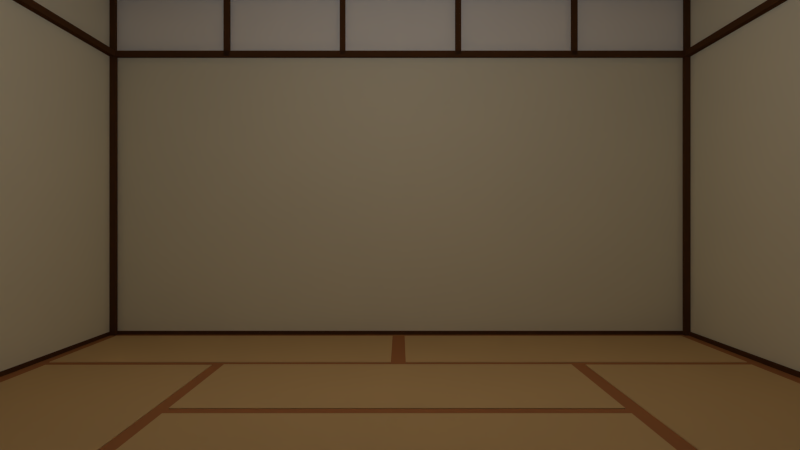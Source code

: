 # Source: level_test2.blend  (saved by Blender 2.69.0; exported with 4.5.12 LTS)
import bpy
from mathutils import Matrix  # noqa: F401  (used for matrix-valued properties, if any)

bpy.ops.wm.read_factory_settings(use_empty=True)
scene = bpy.context.scene
scene.name = 'Scene'

# ---- collections
col_collection_1 = bpy.data.collections.new('Collection 1'); scene.collection.children.link(col_collection_1)
col_collection_2 = bpy.data.collections.new('Collection 2'); scene.collection.children.link(col_collection_2)

# ---- materials (node trees are filled in below, after node groups)
mat_plafond = bpy.data.materials.new('plafond')
mat_plafond.alpha_threshold = 0.0
mat_plafond.use_transparent_shadow = False
mat_plafond.diffuse_color = (0.4385, 0.185, 0.07777, 1.0)
mat_plafond.roughness = 0.5
mat_plafond.specular_intensity = 0.01
mat_plafond.line_color = (0.0, 0.0, 0.0, 1.0)
mat_bois_clair = bpy.data.materials.new('bois_clair')
mat_bois_clair.alpha_threshold = 0.0
mat_bois_clair.use_transparent_shadow = False
mat_bois_clair.diffuse_color = (0.6619, 0.4657, 0.2353, 1.0)
mat_bois_clair.roughness = 0.5
mat_bois_clair.specular_intensity = 0.0
mat_bois_clair.line_color = (0.0, 0.0, 0.0, 1.0)
mat_bois_fonce = bpy.data.materials.new('bois_fonce')
mat_bois_fonce.alpha_threshold = 0.0
mat_bois_fonce.use_transparent_shadow = False
mat_bois_fonce.diffuse_color = (0.1065, 0.04851, 0.02253, 1.0)
mat_bois_fonce.roughness = 0.5
mat_bois_fonce.specular_intensity = 0.1
mat_bois_fonce.line_color = (0.0, 0.0, 0.0, 1.0)
mat_beige = bpy.data.materials.new('beige')
mat_beige.alpha_threshold = 0.0
mat_beige.use_transparent_shadow = False
mat_beige.diffuse_color = (0.855, 0.8299, 0.693, 1.0)
mat_beige.roughness = 0.5
mat_beige.specular_intensity = 0.1
mat_beige.line_color = (0.0, 0.0, 0.0, 1.0)
mat_contour_cadre = bpy.data.materials.new('contour_cadre')
mat_contour_cadre.alpha_threshold = 0.0
mat_contour_cadre.use_transparent_shadow = False
mat_contour_cadre.diffuse_color = (1.0, 1.0, 1.0, 1.0)
mat_contour_cadre.roughness = 0.5
mat_contour_cadre.specular_intensity = 0.0
mat_contour_cadre.line_color = (0.0, 0.0, 0.0, 1.0)

# ---- material node trees

# ---- world
world_world = bpy.data.worlds.new('World'); scene.world = world_world
world_world.color = (0.05088, 0.05088, 0.05088)
world_world.use_sun_shadow = False
world_world.sun_shadow_jitter_overblur = 0.0
world_world.cycles.sampling_method = 'MANUAL'
world_world.cycles.sample_map_resolution = 256

# ---- cameras
cam_camera = bpy.data.cameras.new('Camera')
cam_camera.clip_end = 100.0
cam_camera.lens = 27.71
cam_camera.sensor_width = 32.0
cam_camera.sensor_height = 18.0
cam_camera.ortho_scale = 7.314
cam_camera.lens_unit = 'FOV'
cam_camera.dof.focus_distance = 0.0
cam_camera.dof.aperture_fstop = 128.0

# ---- lights
light_lamp_005 = bpy.data.lights.new('Lamp.005', 'POINT')
light_lamp_005.transmission_factor = 0.0
light_lamp_005.cutoff_distance = 30.0
light_lamp_005.use_shadow = False
light_lamp_005.energy = 80.0
light_lamp_005.shadow_buffer_clip_start = 1.001
light_lamp_005.shadow_soft_size = 0.1
light_lamp_005.shadow_maximum_resolution = 0.006
light_lamp_005.use_absolute_resolution = True
light_lamp_005.cycles.use_multiple_importance_sampling = False

# ---- meshes
me_sol_001 = bpy.data.meshes.new('sol.001')
me_sol_001.from_pydata([(5.0, -5.0, 0.0), (-5.0, -5.0, 0.0), (5.0, 5.0, 0.0), (-5.0, 5.0, 0.0)], [], [(1, 0, 2, 3)])
me_sol_001.materials.append(mat_plafond)
me_sol_001.use_remesh_preserve_volume = False
me_sol_001.use_remesh_preserve_attributes = False
me_sol_001.use_mirror_vertex_groups = False
me_sol_001.update()
me_tapis3 = bpy.data.meshes.new('tapis3')
me_tapis3.from_pydata([(1.127, -2.361, -0.07023), (-1.127, -2.361, -0.07023), (-1.127, 2.361, -0.07023), (1.127, 2.361, -0.07023), (1.127, -2.361, 0.07023), (-1.127, -2.361, 0.07023), (-1.127, 2.361, 0.07023), (1.127, 2.361, 0.07023)], [], [(4, 5, 1, 0), (5, 6, 2, 1), (6, 7, 3, 2), (7, 4, 0, 3), (0, 1, 2, 3), (7, 6, 5, 4)])
me_tapis3.materials.append(mat_bois_clair)
me_tapis3.use_remesh_preserve_volume = False
me_tapis3.use_remesh_preserve_attributes = False
me_tapis3.use_mirror_vertex_groups = False
me_tapis3.update()
me_tapis6 = bpy.data.meshes.new('tapis6')
me_tapis6.from_pydata([(1.127, -2.361, -0.07023), (-1.127, -2.361, -0.07023), (-1.127, 2.361, -0.07023), (1.127, 2.361, -0.07023), (1.127, -2.361, 0.07023), (-1.127, -2.361, 0.07023), (-1.127, 2.361, 0.07023), (1.127, 2.361, 0.07023)], [], [(4, 5, 1, 0), (5, 6, 2, 1), (6, 7, 3, 2), (7, 4, 0, 3), (0, 1, 2, 3), (7, 6, 5, 4)])
me_tapis6.materials.append(mat_bois_clair)
me_tapis6.use_remesh_preserve_volume = False
me_tapis6.use_remesh_preserve_attributes = False
me_tapis6.use_mirror_vertex_groups = False
me_tapis6.update()
me_tapis8 = bpy.data.meshes.new('tapis8')
me_tapis8.from_pydata([(-2.361, -1.127, -0.07023), (-2.361, 1.127, -0.07023), (2.361, 1.127, -0.07023), (2.361, -1.127, -0.07023), (-2.361, -1.127, 0.07023), (-2.361, 1.127, 0.07023), (2.361, 1.127, 0.07023), (2.361, -1.127, 0.07023)], [], [(4, 5, 1, 0), (5, 6, 2, 1), (6, 7, 3, 2), (7, 4, 0, 3), (0, 1, 2, 3), (7, 6, 5, 4)])
me_tapis8.materials.append(mat_bois_clair)
me_tapis8.use_remesh_preserve_volume = False
me_tapis8.use_remesh_preserve_attributes = False
me_tapis8.use_mirror_vertex_groups = False
me_tapis8.update()
me_tapis7 = bpy.data.meshes.new('tapis7')
me_tapis7.from_pydata([(-2.361, -1.127, -0.07023), (-2.361, 1.127, -0.07023), (2.361, 1.127, -0.07023), (2.361, -1.127, -0.07023), (-2.361, -1.127, 0.07023), (-2.361, 1.127, 0.07023), (2.361, 1.127, 0.07023), (2.361, -1.127, 0.07023)], [], [(4, 5, 1, 0), (5, 6, 2, 1), (6, 7, 3, 2), (7, 4, 0, 3), (0, 1, 2, 3), (7, 6, 5, 4)])
me_tapis7.materials.append(mat_bois_clair)
me_tapis7.use_remesh_preserve_volume = False
me_tapis7.use_remesh_preserve_attributes = False
me_tapis7.use_mirror_vertex_groups = False
me_tapis7.update()
me_tapis2 = bpy.data.meshes.new('tapis2')
me_tapis2.from_pydata([(-2.361, -1.127, -0.07023), (-2.361, 1.127, -0.07023), (2.361, 1.127, -0.07023), (2.361, -1.127, -0.07023), (-2.361, -1.127, 0.07023), (-2.361, 1.127, 0.07023), (2.361, 1.127, 0.07023), (2.361, -1.127, 0.07023)], [], [(4, 5, 1, 0), (5, 6, 2, 1), (6, 7, 3, 2), (7, 4, 0, 3), (0, 1, 2, 3), (7, 6, 5, 4)])
me_tapis2.materials.append(mat_bois_clair)
me_tapis2.use_remesh_preserve_volume = False
me_tapis2.use_remesh_preserve_attributes = False
me_tapis2.use_mirror_vertex_groups = False
me_tapis2.update()
me_tapis1 = bpy.data.meshes.new('tapis1')
me_tapis1.from_pydata([(-2.361, -1.127, -0.07023), (-2.361, 1.127, -0.07023), (2.361, 1.127, -0.07023), (2.361, -1.127, -0.07023), (-2.361, -1.127, 0.07023), (-2.361, 1.127, 0.07023), (2.361, 1.127, 0.07023), (2.361, -1.127, 0.07023)], [], [(4, 5, 1, 0), (5, 6, 2, 1), (6, 7, 3, 2), (7, 4, 0, 3), (0, 1, 2, 3), (7, 6, 5, 4)])
me_tapis1.materials.append(mat_bois_clair)
me_tapis1.use_remesh_preserve_volume = False
me_tapis1.use_remesh_preserve_attributes = False
me_tapis1.use_mirror_vertex_groups = False
me_tapis1.update()
me_tapis5 = bpy.data.meshes.new('tapis5')
me_tapis5.from_pydata([(-2.361, -1.127, -0.07023), (-2.361, 1.127, -0.07023), (2.361, 1.127, -0.07023), (2.361, -1.127, -0.07023), (-2.361, -1.127, 0.07023), (-2.361, 1.127, 0.07023), (2.361, 1.127, 0.07023), (2.361, -1.127, 0.07023)], [], [(4, 5, 1, 0), (5, 6, 2, 1), (6, 7, 3, 2), (7, 4, 0, 3), (0, 1, 2, 3), (7, 6, 5, 4)])
me_tapis5.materials.append(mat_bois_clair)
me_tapis5.use_remesh_preserve_volume = False
me_tapis5.use_remesh_preserve_attributes = False
me_tapis5.use_mirror_vertex_groups = False
me_tapis5.update()
me_tapis4 = bpy.data.meshes.new('tapis4')
me_tapis4.from_pydata([(-2.361, -1.127, -0.07023), (-2.361, 1.127, -0.07023), (2.361, 1.127, -0.07023), (2.361, -1.127, -0.07023), (-2.361, -1.127, 0.07023), (-2.361, 1.127, 0.07023), (2.361, 1.127, 0.07023), (2.361, -1.127, 0.07023)], [], [(4, 5, 1, 0), (5, 6, 2, 1), (6, 7, 3, 2), (7, 4, 0, 3), (0, 1, 2, 3), (7, 6, 5, 4)])
me_tapis4.materials.append(mat_bois_clair)
me_tapis4.use_remesh_preserve_volume = False
me_tapis4.use_remesh_preserve_attributes = False
me_tapis4.use_mirror_vertex_groups = False
me_tapis4.update()
me_contour_001 = bpy.data.meshes.new('contour.001')
me_contour_001.from_pydata([(-5.023, -0.05, -4.603), (-5.023, 0.05, -4.603), (-4.923, 0.05, -4.603), (-4.923, -0.05, -4.603), (-5.023, -0.05, 1.397), (-5.023, 0.05, 1.397), (-4.923, 0.05, 1.397), (-4.923, -0.05, 1.397), (-5.023, -0.05, 1.3), (-5.023, 0.05, 1.3), (-4.923, 0.05, 1.301), (-4.923, -0.05, 1.301), (4.98, 0.05, 1.397), (4.98, -0.05, 1.397), (4.98, 0.05, 1.3), (4.98, -0.05, 1.3), (4.879, -0.05, 1.301), (4.879, 0.05, 1.301), (4.879, -0.05, 1.397), (4.879, 0.05, 1.397), (4.98, 0.05, -4.59), (4.98, -0.05, -4.59), (4.879, -0.05, -4.59), (4.879, 0.05, -4.59), (-5.023, 0.05, 0.3999), (-5.023, 0.05, 0.2988), (-4.923, 0.05, 0.4005), (-4.923, 0.05, 0.2992), (-4.923, -0.05, 0.4005), (-4.923, -0.05, 0.2992), (-5.023, -0.05, 0.3999), (-5.023, -0.05, 0.2988), (4.961, 0.05, 0.4005), (4.961, 0.05, 0.2992), (4.961, -0.05, 0.4005), (4.961, -0.05, 0.2992), (-2.959, -0.05, 1.301), (-3.062, -0.05, 1.301), (-2.959, -0.05, 1.397), (-3.062, -0.05, 1.397), (-2.959, 0.05, 1.301), (-3.062, 0.05, 1.301), (-2.959, 0.05, 1.397), (-3.062, 0.05, 1.397), (-1.061, -0.05, 1.301), (-0.9677, -0.05, 1.301), (-1.061, -0.05, 1.397), (-0.9677, -0.05, 1.397), (-1.061, 0.05, 1.301), (-0.9677, 0.05, 1.301), (-1.061, 0.05, 1.397), (-0.9677, 0.05, 1.397), (0.9305, -0.05, 1.301), (1.03, -0.05, 1.301), (2.935, -0.05, 1.301), (3.034, -0.05, 1.301), (0.9305, -0.05, 1.397), (1.03, -0.05, 1.397), (2.935, -0.05, 1.397), (3.034, -0.05, 1.397), (0.9305, 0.05, 1.301), (1.03, 0.05, 1.301), (2.935, 0.05, 1.301), (3.034, 0.05, 1.301), (0.9305, 0.05, 1.397), (1.03, 0.05, 1.397), (2.935, 0.05, 1.397), (3.034, 0.05, 1.397), (-2.959, -0.05, 0.3128), (-3.062, -0.05, 0.3128), (-2.959, 0.05, 0.3128), (-3.062, 0.05, 0.3128), (-1.061, -0.05, 0.3384), (-0.9677, -0.05, 0.3384), (-1.061, 0.05, 0.3384), (-0.9677, 0.05, 0.3384), (0.9305, -0.05, 0.3384), (1.03, -0.05, 0.3384), (0.9305, 0.05, 0.3384), (1.03, 0.05, 0.3384), (2.935, -0.05, 0.3347), (3.034, -0.05, 0.3347), (2.935, 0.05, 0.3347), (3.034, 0.05, 0.3347), (-5.023, -9.949, 1.397), (-4.923, -9.949, 1.397), (-5.023, -9.949, 1.3), (-4.923, -9.949, 1.301), (4.98, -9.948, 1.397), (4.98, -9.948, 1.3), (4.879, -9.948, 1.301), (4.879, -9.948, 1.397), (-4.923, -9.949, 0.4005), (-4.923, -9.949, 0.2992), (-5.023, -9.949, 0.3999), (-5.023, -9.949, 0.2988), (4.879, -0.05, 0.2979), (4.879, -0.05, 0.4004), (4.879, 0.05, 0.4004), (4.879, 0.05, 0.2979), (4.98, -0.05, 0.2976), (4.98, -0.05, 0.3998), (4.98, 0.05, 0.3998), (4.98, 0.05, 0.2976), (4.879, -9.948, 0.2979), (4.879, -9.948, 0.4004), (4.98, -9.948, 0.2976), (4.98, -9.948, 0.3998), (-5.023, 0.05, -4.436), (-5.023, 0.05, -4.517), (-4.923, 0.05, -4.436), (-4.923, 0.05, -4.517), (-4.923, -0.05, -4.436), (-4.923, -0.05, -4.517), (-5.023, -0.05, -4.436), (-5.023, -0.05, -4.6), (-5.023, -9.95, -4.436), (-5.023, -9.95, -4.603), (-5.022, -0.05, -4.436), (-5.022, -0.05, -4.601), (-5.022, -9.95, -4.436), (-5.022, -9.95, -4.602), (4.98, 0.05, -4.436), (4.98, 0.05, -4.595), (-4.923, 0.0484, -4.436), (-4.923, 0.0484, -4.517), (4.98, 0.0484, -4.436), (4.98, 0.0484, -4.517), (4.98, -9.954, -4.436), (4.98, -9.954, -4.598), (4.944, 0.0484, -4.436), (4.944, 0.0484, -4.595), (4.944, -9.954, -4.436), (4.944, -9.954, -4.598)], [], [(115, 109, 1, 0), (109, 111, 2, 1), (111, 113, 3, 2), (113, 115, 0, 3), (0, 1, 2, 3), (7, 6, 5, 4), (4, 5, 9, 8), (5, 6, 10, 9), (96, 99, 23, 22), (8, 11, 87, 86), (12, 13, 15, 14), (18, 16, 90, 91), (17, 19, 12, 14), (19, 18, 13, 12), (55, 63, 17, 16), (59, 55, 16, 18), (63, 67, 19, 17), (67, 59, 18, 19), (22, 23, 20, 21), (100, 96, 22, 21), (99, 103, 20, 23), (103, 100, 21, 20), (8, 9, 24, 30), (30, 24, 25, 31), (9, 10, 26, 24), (24, 26, 27, 25), (10, 11, 28, 26), (29, 27, 33, 35), (11, 8, 30, 28), (31, 29, 93, 95), (32, 34, 35, 33), (26, 28, 34, 32), (28, 29, 35, 34), (27, 26, 32, 33), (11, 10, 41, 37), (40, 36, 68, 70), (7, 11, 37, 39), (10, 6, 43, 41), (41, 43, 42, 40), (6, 7, 39, 43), (43, 39, 38, 42), (36, 40, 48, 44), (49, 45, 73, 75), (38, 36, 44, 46), (40, 42, 50, 48), (48, 50, 51, 49), (42, 38, 46, 50), (50, 46, 47, 51), (45, 49, 60, 52), (61, 53, 77, 79), (53, 61, 62, 54), (63, 55, 81, 83), (47, 45, 52, 56), (57, 53, 54, 58), (49, 51, 64, 60), (60, 64, 65, 61), (61, 65, 66, 62), (62, 66, 67, 63), (51, 47, 56, 64), (64, 56, 57, 65), (65, 57, 58, 66), (66, 58, 59, 67), (69, 71, 70, 68), (37, 41, 71, 69), (41, 40, 70, 71), (36, 37, 69, 68), (72, 74, 75, 73), (44, 48, 74, 72), (48, 49, 75, 74), (45, 44, 72, 73), (76, 78, 79, 77), (52, 60, 78, 76), (60, 61, 79, 78), (53, 52, 76, 77), (80, 82, 83, 81), (54, 62, 82, 80), (62, 63, 83, 82), (55, 54, 80, 81), (85, 84, 86, 87), (11, 7, 85, 87), (7, 4, 84, 85), (4, 8, 86, 84), (91, 90, 89, 88), (13, 18, 91, 88), (16, 15, 89, 90), (15, 13, 88, 89), (92, 94, 95, 93), (28, 30, 94, 92), (30, 31, 95, 94), (29, 28, 92, 93), (16, 17, 98, 97), (97, 98, 99, 96), (15, 16, 97, 101), (96, 100, 106, 104), (17, 14, 102, 98), (98, 102, 103, 99), (14, 15, 101, 102), (102, 101, 100, 103), (107, 105, 104, 106), (101, 97, 105, 107), (100, 101, 107, 106), (97, 96, 104, 105), (31, 25, 108, 114), (114, 108, 109, 115), (25, 27, 110, 108), (108, 110, 111, 109), (27, 29, 112, 110), (110, 112, 113, 111), (29, 31, 114, 112), (112, 114, 115, 113), (114, 116, 120, 118), (119, 118, 120, 121), (117, 115, 119, 121), (116, 117, 121, 120), (115, 114, 118, 119), (111, 123, 127, 125), (124, 125, 127, 126), (122, 110, 124, 126), (123, 122, 126, 127), (110, 111, 125, 124), (126, 128, 132, 130), (131, 130, 132, 133), (129, 127, 131, 133), (128, 129, 133, 132), (127, 126, 130, 131), (44, 45, 47, 46), (36, 38, 39, 37), (52, 53, 57, 56), (54, 55, 59, 58)])
me_contour_001.materials.append(mat_bois_fonce)
me_contour_001.use_remesh_preserve_volume = False
me_contour_001.use_remesh_preserve_attributes = False
me_contour_001.use_mirror_vertex_groups = False
me_contour_001.update()
me_murdroite = bpy.data.meshes.new('murDroite')
me_murdroite.from_pydata([(5.758e-06, -5.0, 3.0), (-5.758e-06, -5.0, -3.0), (5.758e-06, 5.0, 3.0), (-5.758e-06, 5.0, -3.0)], [], [(1, 0, 2, 3)])
me_murdroite.materials.append(mat_beige)
me_murdroite.use_remesh_preserve_volume = False
me_murdroite.use_remesh_preserve_attributes = False
me_murdroite.use_mirror_vertex_groups = False
me_murdroite.update()
me_murgauche = bpy.data.meshes.new('murGauche')
me_murgauche.from_pydata([(-1.919e-06, -5.0, -3.0), (1.919e-06, -5.0, 3.0), (-1.919e-06, 5.0, -3.0), (1.919e-06, 5.0, 3.0)], [], [(1, 0, 2, 3)])
me_murgauche.materials.append(mat_beige)
me_murgauche.use_remesh_preserve_volume = False
me_murgauche.use_remesh_preserve_attributes = False
me_murgauche.use_mirror_vertex_groups = False
me_murgauche.update()
me_murfond = bpy.data.meshes.new('MurFond')
me_murfond.from_pydata([(5.0, -2.265e-07, -3.0), (-5.0, -2.265e-07, -3.0), (5.0, 2.265e-07, 3.0), (-5.0, 2.265e-07, 3.0)], [], [(1, 0, 2, 3)])
me_murfond.materials.append(mat_beige)
me_murfond.use_remesh_preserve_volume = False
me_murfond.use_remesh_preserve_attributes = False
me_murfond.use_mirror_vertex_groups = False
me_murfond.update()
me_plafond = bpy.data.meshes.new('plafond')
me_plafond.from_pydata([(-5.0, -5.0, 6.398e-06), (5.0, -5.0, -6.398e-06), (-5.0, 5.0, 6.398e-06), (5.0, 5.0, -6.398e-06)], [], [(1, 0, 2, 3)])
me_plafond.materials.append(mat_bois_clair)
me_plafond.use_remesh_preserve_volume = False
me_plafond.use_remesh_preserve_attributes = False
me_plafond.use_mirror_vertex_groups = False
me_plafond.update()
me_contour_cadre_001 = bpy.data.meshes.new('contour_cadre.001')
me_contour_cadre_001.from_pydata([(4.95, 3.199e-07, -0.5), (-4.95, 3.199e-07, -0.5), (4.95, -3.199e-07, 0.5), (-4.95, -3.199e-07, 0.5)], [], [(1, 0, 2, 3)])
me_contour_cadre_001.materials.append(mat_contour_cadre)
me_contour_cadre_001.use_remesh_preserve_volume = False
me_contour_cadre_001.use_remesh_preserve_attributes = False
me_contour_cadre_001.use_mirror_vertex_groups = False
me_contour_cadre_001.update()

# ---- objects
ob_sol = bpy.data.objects.new('sol', me_sol_001)
ob_tapis3 = bpy.data.objects.new('tapis3', me_tapis3)
ob_tapis6 = bpy.data.objects.new('tapis6', me_tapis6)
ob_tapis8 = bpy.data.objects.new('tapis8', me_tapis8)
ob_tapis7 = bpy.data.objects.new('tapis7', me_tapis7)
ob_tapis2 = bpy.data.objects.new('tapis2', me_tapis2)
ob_tapis1 = bpy.data.objects.new('tapis1', me_tapis1)
ob_tapis5 = bpy.data.objects.new('tapis5', me_tapis5)
ob_tapis4 = bpy.data.objects.new('tapis4', me_tapis4)
ob_contour = bpy.data.objects.new('contour', me_contour_001)
ob_murdroite = bpy.data.objects.new('murDroite', me_murdroite)
ob_murgauche = bpy.data.objects.new('murGauche', me_murgauche)
ob_murfond = bpy.data.objects.new('murFond', me_murfond)
ob_plafond = bpy.data.objects.new('plafond', me_plafond)
ob_lamp_005 = bpy.data.objects.new('Lamp.005', light_lamp_005)
ob_contour_cadre = bpy.data.objects.new('contour_cadre', me_contour_cadre_001)
ob_camera = bpy.data.objects.new('Camera', cam_camera)

# ---- transforms, parenting, visibility, modifiers, constraints
ob_sol.location = (0.0, 7.015, 0.1)
ob_sol.lineart.crease_threshold = 0.0
ob_tapis3.parent = ob_sol
ob_tapis3.matrix_parent_inverse = Matrix(((1.0, 0.0, 0.0, -0.0), (0.0, 1.0, 0.0, -7.015), (0.0, 0.0, 1.0, -0.1), (0.0, 0.0, 0.0, 1.0)))
ob_tapis3.location = (-3.676, 7.022, 0.03887)
ob_tapis3.lineart.crease_threshold = 0.0
ob_tapis6.parent = ob_sol
ob_tapis6.matrix_parent_inverse = Matrix(((1.0, 0.0, 0.0, -0.0), (0.0, 1.0, 0.0, -7.015), (0.0, 0.0, 1.0, -0.1), (0.0, 0.0, 0.0, 1.0)))
ob_tapis6.location = (3.644, 7.038, 0.03887)
ob_tapis6.lineart.crease_threshold = 0.0
ob_tapis8.parent = ob_sol
ob_tapis8.matrix_parent_inverse = Matrix(((1.0, 0.0, 0.0, -0.0), (0.0, 1.0, 0.0, -7.015), (0.0, 0.0, 1.0, -0.1), (0.0, 0.0, 0.0, 1.0)))
ob_tapis8.location = (2.408, 3.314, 0.03887)
ob_tapis8.lineart.crease_threshold = 0.0
ob_tapis7.parent = ob_sol
ob_tapis7.matrix_parent_inverse = Matrix(((1.0, 0.0, 0.0, -0.0), (0.0, 1.0, 0.0, -7.015), (0.0, 0.0, 1.0, -0.1), (0.0, 0.0, 0.0, 1.0)))
ob_tapis7.location = (-2.44, 3.346, 0.03887)
ob_tapis7.lineart.crease_threshold = 0.0
ob_tapis2.parent = ob_sol
ob_tapis2.matrix_parent_inverse = Matrix(((1.0, 0.0, 0.0, -0.0), (0.0, 1.0, 0.0, -7.015), (0.0, 0.0, 1.0, -0.1), (0.0, 0.0, 0.0, 1.0)))
ob_tapis2.location = (2.44, 10.71, 0.03887)
ob_tapis2.lineart.crease_threshold = 0.0
ob_tapis1.parent = ob_sol
ob_tapis1.matrix_parent_inverse = Matrix(((1.0, 0.0, 0.0, -0.0), (0.0, 1.0, 0.0, -7.015), (0.0, 0.0, 1.0, -0.1), (0.0, 0.0, 0.0, 1.0)))
ob_tapis1.location = (-2.488, 10.71, 0.03887)
ob_tapis1.lineart.crease_threshold = 0.0
ob_tapis5.parent = ob_sol
ob_tapis5.matrix_parent_inverse = Matrix(((1.0, 0.0, 0.0, -0.0), (0.0, 1.0, 0.0, -7.015), (0.0, 0.0, 1.0, -0.1), (0.0, 0.0, 0.0, 1.0)))
ob_tapis5.location = (-0.03169, 5.836, 0.03887)
ob_tapis5.lineart.crease_threshold = 0.0
ob_tapis4.parent = ob_sol
ob_tapis4.matrix_parent_inverse = Matrix(((1.0, 0.0, 0.0, -0.0), (0.0, 1.0, 0.0, -7.015), (0.0, 0.0, 1.0, -0.1), (0.0, 0.0, 0.0, 1.0)))
ob_tapis4.location = (-0.03169, 8.29, 0.03887)
ob_tapis4.lineart.crease_threshold = 0.0
ob_contour.location = (0.02339, 11.97, 4.603)
ob_contour.lineart.crease_threshold = 0.0
ob_murdroite.location = (5.0, 7.015, 3.0)
ob_murdroite.lineart.crease_threshold = 0.0
ob_murgauche.location = (-5.0, 7.015, 3.0)
ob_murgauche.lineart.crease_threshold = 0.0
ob_murfond.location = (0.0, 12.02, 3.0)
ob_murfond.lineart.crease_threshold = 0.0
ob_plafond.location = (0.0, 7.015, 5.99)
ob_plafond.lineart.crease_threshold = 0.0
ob_lamp_005.location = (0.0, 7.015, 5.5)
ob_lamp_005.rotation_euler = (0.6503, 0.05522, 1.866)
ob_lamp_005.lock_rotations_4d = False
ob_lamp_005.empty_display_type = 'ARROWS'
ob_lamp_005.color = (0.0, 0.0, 0.0, 0.0)
ob_lamp_005.lineart.crease_threshold = 0.0
ob_contour_cadre.parent = ob_contour
ob_contour_cadre.matrix_parent_inverse = Matrix(((1.0, 0.0, 0.0, -0.02339), (0.0, 1.0, 0.0, -11.97), (0.0, -2.98e-08, 1.0, -4.603), (0.0, 0.0, 0.0, 1.0)))
ob_contour_cadre.location = (0.0, 12.0, 5.491)
ob_contour_cadre.lineart.crease_threshold = 0.0
ob_camera.location = (0.0, 0.0, 2.0)
ob_camera.rotation_euler = (1.571, 0.0, 0.0)
ob_camera.lock_rotations_4d = False
ob_camera.empty_display_type = 'ARROWS'
ob_camera.color = (0.0, 0.0, 0.0, 0.0)
ob_camera.display_type = 'WIRE'
ob_camera.lineart.crease_threshold = 0.0

# ---- collection membership
col_collection_1.objects.link(ob_sol)
col_collection_1.objects.link(ob_tapis3)
col_collection_1.objects.link(ob_tapis6)
col_collection_1.objects.link(ob_tapis8)
col_collection_1.objects.link(ob_tapis7)
col_collection_1.objects.link(ob_tapis2)
col_collection_1.objects.link(ob_tapis1)
col_collection_1.objects.link(ob_tapis5)
col_collection_1.objects.link(ob_tapis4)
col_collection_1.objects.link(ob_contour)
col_collection_1.objects.link(ob_murdroite)
col_collection_1.objects.link(ob_murgauche)
col_collection_1.objects.link(ob_murfond)
col_collection_1.objects.link(ob_plafond)
col_collection_2.objects.link(ob_lamp_005)
col_collection_2.objects.link(ob_contour_cadre)
col_collection_2.objects.link(ob_camera)

# ---- scene / render settings (as saved in the file)
scene.camera = ob_camera
scene.frame_start = 1; scene.frame_end = 250; scene.frame_set(1)
scene.render.engine = 'BLENDER_EEVEE_NEXT'
scene.render.image_settings.compression = 90
scene.render.resolution_percentage = 50
scene.render.dither_intensity = 0.0
scene.cycles.use_denoising = False
scene.cycles.samples = 10
scene.cycles.sampling_pattern = 'TABULATED_SOBOL'
scene.cycles.light_sampling_threshold = 0.0
scene.cycles.use_adaptive_sampling = False
scene.cycles.use_light_tree = False
scene.cycles.blur_glossy = 0.0
scene.cycles.volume_bounces = 1
scene.cycles.pixel_filter_type = 'GAUSSIAN'
scene.cycles.sample_clamp_indirect = 0.0
scene.view_settings.view_transform = 'Standard'
bpy.context.view_layer.update()
